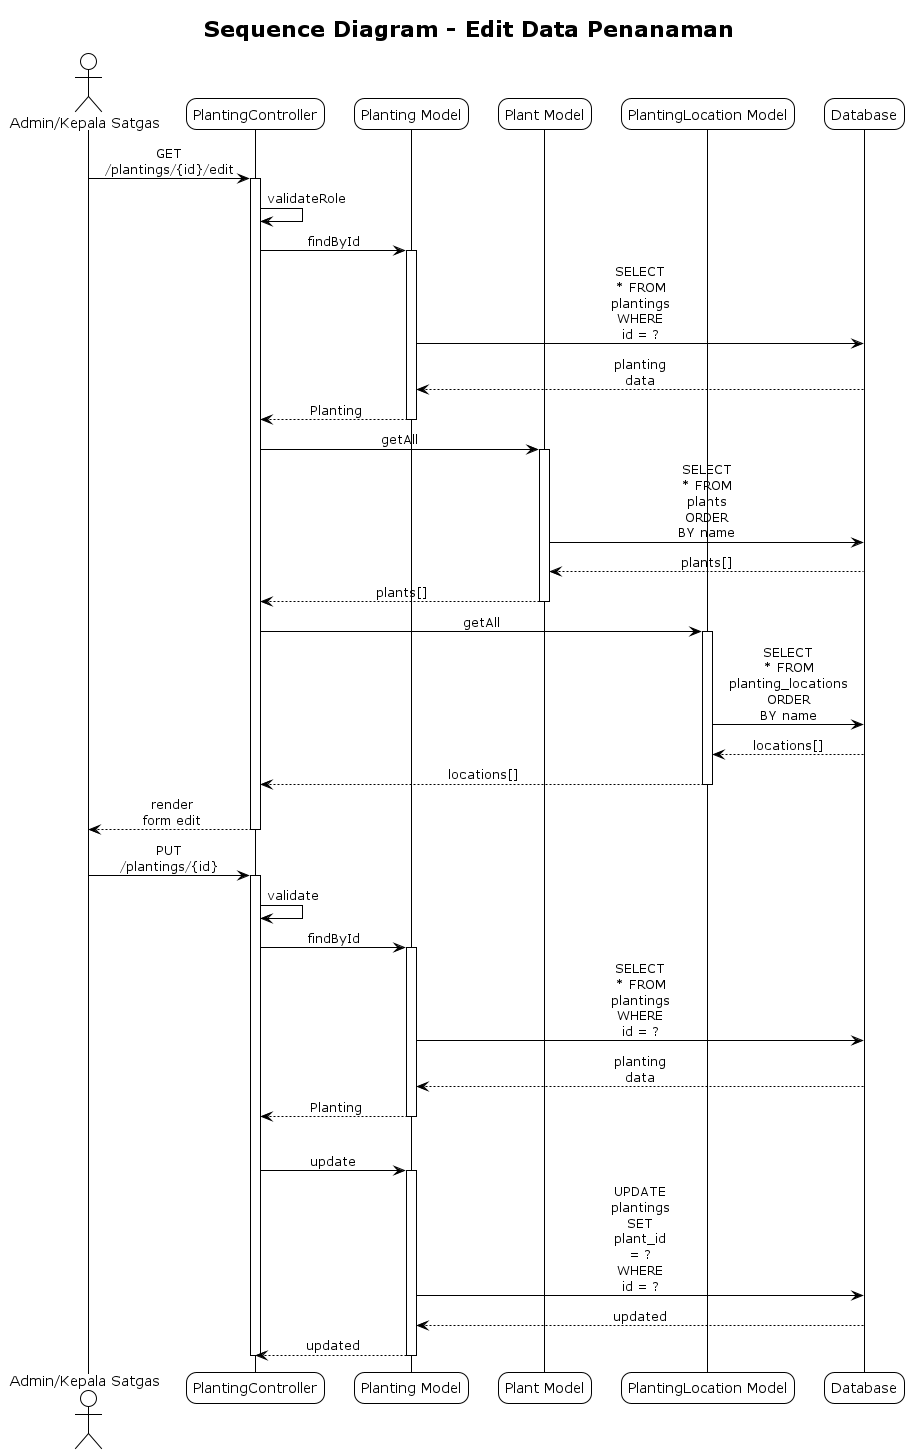

The diagram above was rendered by PlantUML. Its source (embedded in the PNG):
@startuml Sequence Diagram - Edit Data Penanaman
!theme plain
skinparam sequenceMessageAlign center
skinparam roundcorner 20
skinparam maxmessagesize 60

title Sequence Diagram - Edit Data Penanaman

actor "Admin/Kepala Satgas" as User
participant "PlantingController" as Controller
participant "Planting Model" as Planting
participant "Plant Model" as Plant
participant "PlantingLocation Model" as PlantingLocation
participant "Database" as DB

User -> Controller: GET /plantings/{id}/edit
activate Controller
Controller -> Controller: validateRole
Controller -> Planting: findById
activate Planting
Planting -> DB: SELECT * FROM plantings WHERE id = ?
DB --> Planting: planting data
Planting --> Controller: Planting
deactivate Planting

Controller -> Plant: getAll
activate Plant
Plant -> DB: SELECT * FROM plants ORDER BY name
DB --> Plant: plants[]
Plant --> Controller: plants[]
deactivate Plant

Controller -> PlantingLocation: getAll
activate PlantingLocation
PlantingLocation -> DB: SELECT * FROM planting_locations ORDER BY name
DB --> PlantingLocation: locations[]
PlantingLocation --> Controller: locations[]
deactivate PlantingLocation

Controller --> User: render form edit
deactivate Controller

User -> Controller: PUT /plantings/{id}
activate Controller
Controller -> Controller: validate
Controller -> Planting: findById
activate Planting
Planting -> DB: SELECT * FROM plantings WHERE id = ?
DB --> Planting: planting data
Planting --> Controller: Planting
deactivate Planting

alt Validation Success
    Controller -> Planting: update
    activate Planting
    Planting -> DB: UPDATE plantings SET plant_id = ? WHERE id = ?
    DB --> Planting: updated
    Planting --> Controller: updated
    deactivate Planting
    
'     Controller --> User: response success
' else Validation Failed
'     Controller --> User: response error
' endif
deactivate Controller

@enduml